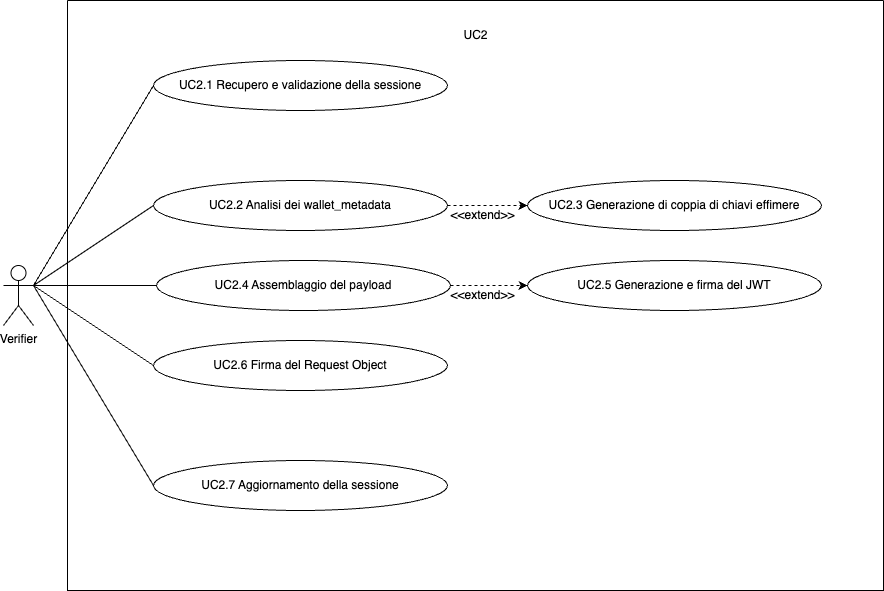

The diagram above was exported from draw.io. Its source (the exported page's mxGraphModel, read from the mxfile embedded in the PNG):
<mxGraphModel dx="308" dy="809" grid="1" gridSize="10" guides="1" tooltips="1" connect="1" arrows="1" fold="1" page="1" pageScale="1" pageWidth="827" pageHeight="1169" math="0" shadow="0">
  <root>
    <mxCell id="0" />
    <mxCell id="1" parent="0" />
    <mxCell id="BIL5qNc24vXhQYSPsZN1-1" value="Verifier" style="shape=umlActor;verticalLabelPosition=bottom;verticalAlign=top;html=1;outlineConnect=0;" parent="1" vertex="1">
      <mxGeometry x="70" y="485" width="30" height="60" as="geometry" />
    </mxCell>
    <mxCell id="BIL5qNc24vXhQYSPsZN1-4" value="" style="swimlane;startSize=0;" parent="1" vertex="1">
      <mxGeometry x="134" y="220" width="816" height="590" as="geometry" />
    </mxCell>
    <mxCell id="BIL5qNc24vXhQYSPsZN1-5" value="UC2" style="text;html=1;align=center;verticalAlign=middle;resizable=0;points=[];autosize=1;strokeColor=none;fillColor=none;" parent="BIL5qNc24vXhQYSPsZN1-4" vertex="1">
      <mxGeometry x="383" y="20" width="50" height="30" as="geometry" />
    </mxCell>
    <mxCell id="BIL5qNc24vXhQYSPsZN1-6" value="UC2.1 Recupero e validazione della sessione" style="ellipse;whiteSpace=wrap;html=1;" parent="BIL5qNc24vXhQYSPsZN1-4" vertex="1">
      <mxGeometry x="86" y="60" width="294" height="50" as="geometry" />
    </mxCell>
    <mxCell id="BIL5qNc24vXhQYSPsZN1-14" value="" style="edgeStyle=orthogonalEdgeStyle;rounded=0;orthogonalLoop=1;jettySize=auto;html=1;dashed=1;" parent="BIL5qNc24vXhQYSPsZN1-4" source="BIL5qNc24vXhQYSPsZN1-12" target="BIL5qNc24vXhQYSPsZN1-13" edge="1">
      <mxGeometry relative="1" as="geometry" />
    </mxCell>
    <mxCell id="BIL5qNc24vXhQYSPsZN1-12" value="UC2.2 Analisi dei wallet_metadata" style="ellipse;whiteSpace=wrap;html=1;" parent="BIL5qNc24vXhQYSPsZN1-4" vertex="1">
      <mxGeometry x="86" y="180" width="294" height="50" as="geometry" />
    </mxCell>
    <mxCell id="BIL5qNc24vXhQYSPsZN1-13" value="UC2.3 Generazione di coppia di chiavi effimere" style="ellipse;whiteSpace=wrap;html=1;" parent="BIL5qNc24vXhQYSPsZN1-4" vertex="1">
      <mxGeometry x="460" y="180" width="294" height="50" as="geometry" />
    </mxCell>
    <mxCell id="BIL5qNc24vXhQYSPsZN1-17" value="" style="edgeStyle=orthogonalEdgeStyle;rounded=0;orthogonalLoop=1;jettySize=auto;html=1;dashed=1;" parent="BIL5qNc24vXhQYSPsZN1-4" source="BIL5qNc24vXhQYSPsZN1-15" target="BIL5qNc24vXhQYSPsZN1-16" edge="1">
      <mxGeometry relative="1" as="geometry" />
    </mxCell>
    <mxCell id="BIL5qNc24vXhQYSPsZN1-15" value="UC2.4 Assemblaggio del payload" style="ellipse;whiteSpace=wrap;html=1;" parent="BIL5qNc24vXhQYSPsZN1-4" vertex="1">
      <mxGeometry x="89" y="260" width="294" height="50" as="geometry" />
    </mxCell>
    <mxCell id="BIL5qNc24vXhQYSPsZN1-16" value="UC2.5 Generazione e firma del JWT" style="ellipse;whiteSpace=wrap;html=1;" parent="BIL5qNc24vXhQYSPsZN1-4" vertex="1">
      <mxGeometry x="460" y="260" width="294" height="50" as="geometry" />
    </mxCell>
    <mxCell id="BIL5qNc24vXhQYSPsZN1-18" value="UC2.6 Firma del Request Object" style="ellipse;whiteSpace=wrap;html=1;" parent="BIL5qNc24vXhQYSPsZN1-4" vertex="1">
      <mxGeometry x="86" y="340" width="294" height="50" as="geometry" />
    </mxCell>
    <mxCell id="BIL5qNc24vXhQYSPsZN1-19" value="UC2.7 Aggiornamento della sessione" style="ellipse;whiteSpace=wrap;html=1;" parent="BIL5qNc24vXhQYSPsZN1-4" vertex="1">
      <mxGeometry x="86" y="460" width="294" height="50" as="geometry" />
    </mxCell>
    <mxCell id="BIL5qNc24vXhQYSPsZN1-21" value="&amp;lt;&amp;lt;extend&amp;gt;&amp;gt;" style="text;html=1;align=center;verticalAlign=middle;resizable=0;points=[];autosize=1;strokeColor=none;fillColor=none;" parent="BIL5qNc24vXhQYSPsZN1-4" vertex="1">
      <mxGeometry x="370" y="280" width="90" height="30" as="geometry" />
    </mxCell>
    <mxCell id="BIL5qNc24vXhQYSPsZN1-20" value="&amp;lt;&amp;lt;extend&amp;gt;&amp;gt;" style="text;html=1;align=center;verticalAlign=middle;resizable=0;points=[];autosize=1;strokeColor=none;fillColor=none;" parent="BIL5qNc24vXhQYSPsZN1-4" vertex="1">
      <mxGeometry x="370" y="200" width="90" height="30" as="geometry" />
    </mxCell>
    <mxCell id="BIL5qNc24vXhQYSPsZN1-22" style="rounded=0;orthogonalLoop=1;jettySize=auto;html=1;exitX=0;exitY=0.5;exitDx=0;exitDy=0;entryX=1;entryY=0.3333333333333333;entryDx=0;entryDy=0;entryPerimeter=0;endArrow=none;startFill=0;" parent="1" source="BIL5qNc24vXhQYSPsZN1-6" target="BIL5qNc24vXhQYSPsZN1-1" edge="1">
      <mxGeometry relative="1" as="geometry" />
    </mxCell>
    <mxCell id="BIL5qNc24vXhQYSPsZN1-24" style="edgeStyle=none;shape=connector;rounded=0;orthogonalLoop=1;jettySize=auto;html=1;exitX=0;exitY=0.5;exitDx=0;exitDy=0;strokeColor=default;align=center;verticalAlign=middle;fontFamily=Helvetica;fontSize=11;fontColor=default;labelBackgroundColor=default;startFill=0;endArrow=none;entryX=1;entryY=0.3333333333333333;entryDx=0;entryDy=0;entryPerimeter=0;" parent="1" source="BIL5qNc24vXhQYSPsZN1-12" target="BIL5qNc24vXhQYSPsZN1-1" edge="1">
      <mxGeometry relative="1" as="geometry">
        <mxPoint x="100" y="509.9999999999998" as="targetPoint" />
      </mxGeometry>
    </mxCell>
    <mxCell id="BIL5qNc24vXhQYSPsZN1-25" style="edgeStyle=none;shape=connector;rounded=0;orthogonalLoop=1;jettySize=auto;html=1;exitX=0;exitY=0.5;exitDx=0;exitDy=0;entryX=1;entryY=0.3333333333333333;entryDx=0;entryDy=0;entryPerimeter=0;strokeColor=default;align=center;verticalAlign=middle;fontFamily=Helvetica;fontSize=11;fontColor=default;labelBackgroundColor=default;startFill=0;endArrow=none;" parent="1" source="BIL5qNc24vXhQYSPsZN1-15" target="BIL5qNc24vXhQYSPsZN1-1" edge="1">
      <mxGeometry relative="1" as="geometry" />
    </mxCell>
    <mxCell id="BIL5qNc24vXhQYSPsZN1-26" style="edgeStyle=none;shape=connector;rounded=0;orthogonalLoop=1;jettySize=auto;html=1;exitX=0;exitY=0.5;exitDx=0;exitDy=0;entryX=1;entryY=0.3333333333333333;entryDx=0;entryDy=0;entryPerimeter=0;strokeColor=default;align=center;verticalAlign=middle;fontFamily=Helvetica;fontSize=11;fontColor=default;labelBackgroundColor=default;startFill=0;endArrow=none;" parent="1" source="BIL5qNc24vXhQYSPsZN1-18" target="BIL5qNc24vXhQYSPsZN1-1" edge="1">
      <mxGeometry relative="1" as="geometry" />
    </mxCell>
    <mxCell id="BIL5qNc24vXhQYSPsZN1-27" style="edgeStyle=none;shape=connector;rounded=0;orthogonalLoop=1;jettySize=auto;html=1;exitX=0;exitY=0.5;exitDx=0;exitDy=0;entryX=1;entryY=0.3333333333333333;entryDx=0;entryDy=0;entryPerimeter=0;strokeColor=default;align=center;verticalAlign=middle;fontFamily=Helvetica;fontSize=11;fontColor=default;labelBackgroundColor=default;startFill=0;endArrow=none;" parent="1" source="BIL5qNc24vXhQYSPsZN1-19" target="BIL5qNc24vXhQYSPsZN1-1" edge="1">
      <mxGeometry relative="1" as="geometry" />
    </mxCell>
  </root>
</mxGraphModel>